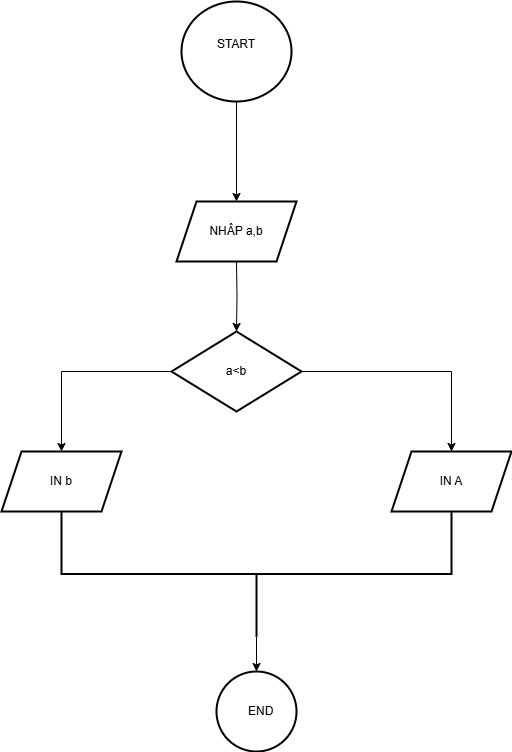

The diagram above was exported from draw.io. Its source (the exported page's mxGraphModel, read from the mxfile embedded in the PNG):
<mxGraphModel dx="1050" dy="557" grid="1" gridSize="10" guides="1" tooltips="1" connect="1" arrows="1" fold="1" page="1" pageScale="1" pageWidth="850" pageHeight="1100" math="0" shadow="0">
  <root>
    <object label="" id="0">
      <mxCell />
    </object>
    <mxCell id="1" parent="0" />
    <mxCell id="AQ9I3S7eNLlyU1f-MG3q-34" value="" style="edgeStyle=orthogonalEdgeStyle;rounded=0;orthogonalLoop=1;jettySize=auto;html=1;" parent="1" source="AQ9I3S7eNLlyU1f-MG3q-1" target="AQ9I3S7eNLlyU1f-MG3q-33" edge="1">
      <mxGeometry relative="1" as="geometry" />
    </mxCell>
    <mxCell id="AQ9I3S7eNLlyU1f-MG3q-1" value="START&lt;div&gt;&lt;br&gt;&lt;/div&gt;" style="strokeWidth=2;html=1;shape=mxgraph.flowchart.start_2;whiteSpace=wrap;" parent="1" vertex="1">
      <mxGeometry x="340" y="30" width="110" height="100" as="geometry" />
    </mxCell>
    <mxCell id="AQ9I3S7eNLlyU1f-MG3q-20" value="" style="edgeStyle=orthogonalEdgeStyle;rounded=0;orthogonalLoop=1;jettySize=auto;html=1;" parent="1" target="AQ9I3S7eNLlyU1f-MG3q-19" edge="1">
      <mxGeometry relative="1" as="geometry">
        <mxPoint x="395" y="290" as="sourcePoint" />
      </mxGeometry>
    </mxCell>
    <mxCell id="AQ9I3S7eNLlyU1f-MG3q-36" value="" style="edgeStyle=orthogonalEdgeStyle;rounded=0;orthogonalLoop=1;jettySize=auto;html=1;" parent="1" source="AQ9I3S7eNLlyU1f-MG3q-19" target="AQ9I3S7eNLlyU1f-MG3q-35" edge="1">
      <mxGeometry relative="1" as="geometry" />
    </mxCell>
    <mxCell id="AQ9I3S7eNLlyU1f-MG3q-38" value="" style="edgeStyle=orthogonalEdgeStyle;rounded=0;orthogonalLoop=1;jettySize=auto;html=1;" parent="1" source="AQ9I3S7eNLlyU1f-MG3q-19" target="AQ9I3S7eNLlyU1f-MG3q-37" edge="1">
      <mxGeometry relative="1" as="geometry" />
    </mxCell>
    <mxCell id="AQ9I3S7eNLlyU1f-MG3q-19" value="a&amp;lt;b" style="rhombus;whiteSpace=wrap;html=1;strokeWidth=2;" parent="1" vertex="1">
      <mxGeometry x="330" y="360" width="130" height="80" as="geometry" />
    </mxCell>
    <mxCell id="AQ9I3S7eNLlyU1f-MG3q-32" value="" style="edgeStyle=orthogonalEdgeStyle;rounded=0;orthogonalLoop=1;jettySize=auto;html=1;" parent="1" source="AQ9I3S7eNLlyU1f-MG3q-30" target="AQ9I3S7eNLlyU1f-MG3q-31" edge="1">
      <mxGeometry relative="1" as="geometry" />
    </mxCell>
    <mxCell id="AQ9I3S7eNLlyU1f-MG3q-30" value="" style="strokeWidth=2;html=1;shape=mxgraph.flowchart.annotation_2;align=left;labelPosition=right;pointerEvents=1;direction=north;" parent="1" vertex="1">
      <mxGeometry x="220" y="540" width="390" height="125" as="geometry" />
    </mxCell>
    <mxCell id="AQ9I3S7eNLlyU1f-MG3q-31" value="&amp;nbsp; &amp;nbsp; &amp;nbsp; &amp;nbsp; &amp;nbsp;END" style="ellipse;whiteSpace=wrap;html=1;align=left;strokeWidth=2;pointerEvents=1;" parent="1" vertex="1">
      <mxGeometry x="375" y="700" width="80" height="80" as="geometry" />
    </mxCell>
    <mxCell id="AQ9I3S7eNLlyU1f-MG3q-33" value="NHÂP a,b" style="shape=parallelogram;perimeter=parallelogramPerimeter;whiteSpace=wrap;html=1;fixedSize=1;strokeWidth=2;" parent="1" vertex="1">
      <mxGeometry x="335" y="230" width="120" height="60" as="geometry" />
    </mxCell>
    <mxCell id="AQ9I3S7eNLlyU1f-MG3q-35" value="IN b" style="shape=parallelogram;perimeter=parallelogramPerimeter;whiteSpace=wrap;html=1;fixedSize=1;strokeWidth=2;" parent="1" vertex="1">
      <mxGeometry x="160" y="480" width="120" height="60" as="geometry" />
    </mxCell>
    <mxCell id="AQ9I3S7eNLlyU1f-MG3q-37" value="IN A" style="shape=parallelogram;perimeter=parallelogramPerimeter;whiteSpace=wrap;html=1;fixedSize=1;strokeWidth=2;" parent="1" vertex="1">
      <mxGeometry x="550" y="480" width="120" height="60" as="geometry" />
    </mxCell>
  </root>
</mxGraphModel>